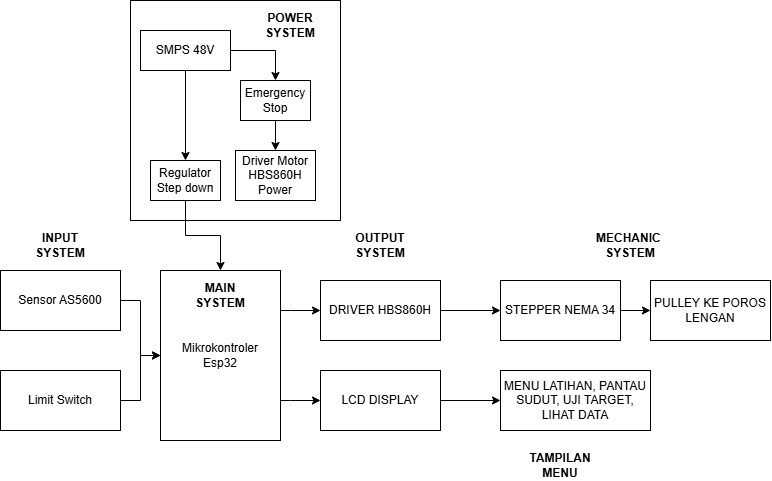

The diagram above was exported from draw.io. Its source (the exported page's mxGraphModel, read from the mxfile embedded in the PNG):
<mxGraphModel dx="1201" dy="670" grid="1" gridSize="10" guides="1" tooltips="1" connect="1" arrows="1" fold="1" page="1" pageScale="1" pageWidth="827" pageHeight="1169" math="0" shadow="0">
  <root>
    <mxCell id="WIyWlLk6GJQsqaUBKTNV-0" />
    <mxCell id="WIyWlLk6GJQsqaUBKTNV-1" parent="WIyWlLk6GJQsqaUBKTNV-0" />
    <mxCell id="KWdt8ssMdBxpMclqiZRg-3" edge="1" parent="WIyWlLk6GJQsqaUBKTNV-1" source="KWdt8ssMdBxpMclqiZRg-0" style="edgeStyle=orthogonalEdgeStyle;rounded=0;orthogonalLoop=1;jettySize=auto;html=1;" target="KWdt8ssMdBxpMclqiZRg-2" value="">
      <mxGeometry relative="1" as="geometry" />
    </mxCell>
    <mxCell id="KWdt8ssMdBxpMclqiZRg-0" parent="WIyWlLk6GJQsqaUBKTNV-1" style="rounded=0;whiteSpace=wrap;html=1;" value="Sensor AS5600" vertex="1">
      <mxGeometry height="60" width="120" x="50" y="360" as="geometry" />
    </mxCell>
    <mxCell id="KWdt8ssMdBxpMclqiZRg-4" edge="1" parent="WIyWlLk6GJQsqaUBKTNV-1" source="KWdt8ssMdBxpMclqiZRg-1" style="edgeStyle=orthogonalEdgeStyle;rounded=0;orthogonalLoop=1;jettySize=auto;html=1;" target="KWdt8ssMdBxpMclqiZRg-2" value="">
      <mxGeometry relative="1" as="geometry" />
    </mxCell>
    <mxCell id="KWdt8ssMdBxpMclqiZRg-1" parent="WIyWlLk6GJQsqaUBKTNV-1" style="rounded=0;whiteSpace=wrap;html=1;" value="Limit Switch" vertex="1">
      <mxGeometry height="60" width="120" x="50" y="460" as="geometry" />
    </mxCell>
    <mxCell id="KWdt8ssMdBxpMclqiZRg-20" edge="1" parent="WIyWlLk6GJQsqaUBKTNV-1" source="KWdt8ssMdBxpMclqiZRg-2" style="edgeStyle=orthogonalEdgeStyle;rounded=0;orthogonalLoop=1;jettySize=auto;html=1;" target="KWdt8ssMdBxpMclqiZRg-19" value="">
      <mxGeometry relative="1" as="geometry">
        <Array as="points">
          <mxPoint x="340" y="490" />
          <mxPoint x="340" y="490" />
        </Array>
      </mxGeometry>
    </mxCell>
    <mxCell id="KWdt8ssMdBxpMclqiZRg-22" edge="1" parent="WIyWlLk6GJQsqaUBKTNV-1" source="KWdt8ssMdBxpMclqiZRg-2" style="edgeStyle=orthogonalEdgeStyle;rounded=0;orthogonalLoop=1;jettySize=auto;html=1;" target="KWdt8ssMdBxpMclqiZRg-21" value="">
      <mxGeometry relative="1" as="geometry">
        <Array as="points">
          <mxPoint x="340" y="400" />
          <mxPoint x="340" y="400" />
        </Array>
      </mxGeometry>
    </mxCell>
    <mxCell id="KWdt8ssMdBxpMclqiZRg-2" parent="WIyWlLk6GJQsqaUBKTNV-1" style="rounded=0;whiteSpace=wrap;html=1;" value="Mikrokontroler&lt;div&gt;Esp32&lt;/div&gt;" vertex="1">
      <mxGeometry height="170" width="120" x="210" y="360" as="geometry" />
    </mxCell>
    <mxCell id="KWdt8ssMdBxpMclqiZRg-5" parent="WIyWlLk6GJQsqaUBKTNV-1" style="rounded=0;whiteSpace=wrap;html=1;" value="" vertex="1">
      <mxGeometry height="220" width="210" x="180" y="90" as="geometry" />
    </mxCell>
    <mxCell id="KWdt8ssMdBxpMclqiZRg-11" edge="1" parent="WIyWlLk6GJQsqaUBKTNV-1" source="KWdt8ssMdBxpMclqiZRg-7" style="edgeStyle=orthogonalEdgeStyle;rounded=0;orthogonalLoop=1;jettySize=auto;html=1;" target="KWdt8ssMdBxpMclqiZRg-10" value="">
      <mxGeometry relative="1" as="geometry" />
    </mxCell>
    <mxCell id="KWdt8ssMdBxpMclqiZRg-12" edge="1" parent="WIyWlLk6GJQsqaUBKTNV-1" source="KWdt8ssMdBxpMclqiZRg-7" style="edgeStyle=orthogonalEdgeStyle;rounded=0;orthogonalLoop=1;jettySize=auto;html=1;" target="KWdt8ssMdBxpMclqiZRg-9" value="">
      <mxGeometry relative="1" as="geometry" />
    </mxCell>
    <mxCell id="KWdt8ssMdBxpMclqiZRg-7" parent="WIyWlLk6GJQsqaUBKTNV-1" style="rounded=0;whiteSpace=wrap;html=1;" value="SMPS 48V" vertex="1">
      <mxGeometry height="40" width="90" x="190" y="120" as="geometry" />
    </mxCell>
    <mxCell id="KWdt8ssMdBxpMclqiZRg-14" edge="1" parent="WIyWlLk6GJQsqaUBKTNV-1" source="KWdt8ssMdBxpMclqiZRg-9" style="edgeStyle=orthogonalEdgeStyle;rounded=0;orthogonalLoop=1;jettySize=auto;html=1;" target="KWdt8ssMdBxpMclqiZRg-13" value="">
      <mxGeometry relative="1" as="geometry" />
    </mxCell>
    <mxCell id="KWdt8ssMdBxpMclqiZRg-9" parent="WIyWlLk6GJQsqaUBKTNV-1" style="rounded=0;whiteSpace=wrap;html=1;" value="Emergency Stop" vertex="1">
      <mxGeometry height="40" width="70" x="290" y="170" as="geometry" />
    </mxCell>
    <mxCell id="KWdt8ssMdBxpMclqiZRg-15" edge="1" parent="WIyWlLk6GJQsqaUBKTNV-1" source="KWdt8ssMdBxpMclqiZRg-10" style="edgeStyle=orthogonalEdgeStyle;rounded=0;orthogonalLoop=1;jettySize=auto;html=1;" target="KWdt8ssMdBxpMclqiZRg-2" value="">
      <mxGeometry relative="1" as="geometry" />
    </mxCell>
    <mxCell id="KWdt8ssMdBxpMclqiZRg-10" parent="WIyWlLk6GJQsqaUBKTNV-1" style="rounded=0;whiteSpace=wrap;html=1;" value="Regulator Step down" vertex="1">
      <mxGeometry height="40" width="70" x="200" y="250" as="geometry" />
    </mxCell>
    <mxCell id="KWdt8ssMdBxpMclqiZRg-13" parent="WIyWlLk6GJQsqaUBKTNV-1" style="rounded=0;whiteSpace=wrap;html=1;" value="Driver Motor HBS860H Power" vertex="1">
      <mxGeometry height="50" width="80" x="285" y="240" as="geometry" />
    </mxCell>
    <mxCell id="KWdt8ssMdBxpMclqiZRg-16" parent="WIyWlLk6GJQsqaUBKTNV-1" style="text;html=1;whiteSpace=wrap;strokeColor=none;fillColor=none;align=center;verticalAlign=middle;rounded=0;" value="&lt;b&gt;POWER SYSTEM&lt;/b&gt;" vertex="1">
      <mxGeometry height="30" width="60" x="310" y="100" as="geometry" />
    </mxCell>
    <mxCell id="KWdt8ssMdBxpMclqiZRg-17" parent="WIyWlLk6GJQsqaUBKTNV-1" style="text;html=1;whiteSpace=wrap;strokeColor=none;fillColor=none;align=center;verticalAlign=middle;rounded=0;" value="&lt;b&gt;MAIN SYSTEM&lt;/b&gt;" vertex="1">
      <mxGeometry height="30" width="60" x="240" y="370" as="geometry" />
    </mxCell>
    <mxCell id="KWdt8ssMdBxpMclqiZRg-18" parent="WIyWlLk6GJQsqaUBKTNV-1" style="text;html=1;whiteSpace=wrap;strokeColor=none;fillColor=none;align=center;verticalAlign=middle;rounded=0;" value="&lt;b&gt;INPUT SYSTEM&lt;/b&gt;" vertex="1">
      <mxGeometry height="30" width="60" x="80" y="320" as="geometry" />
    </mxCell>
    <mxCell id="KWdt8ssMdBxpMclqiZRg-26" edge="1" parent="WIyWlLk6GJQsqaUBKTNV-1" source="KWdt8ssMdBxpMclqiZRg-19" style="edgeStyle=orthogonalEdgeStyle;rounded=0;orthogonalLoop=1;jettySize=auto;html=1;" target="KWdt8ssMdBxpMclqiZRg-24" value="">
      <mxGeometry relative="1" as="geometry" />
    </mxCell>
    <mxCell id="KWdt8ssMdBxpMclqiZRg-19" parent="WIyWlLk6GJQsqaUBKTNV-1" style="rounded=0;whiteSpace=wrap;html=1;" value="LCD DISPLAY" vertex="1">
      <mxGeometry height="60" width="120" x="370" y="460" as="geometry" />
    </mxCell>
    <mxCell id="KWdt8ssMdBxpMclqiZRg-28" edge="1" parent="WIyWlLk6GJQsqaUBKTNV-1" source="KWdt8ssMdBxpMclqiZRg-21" style="edgeStyle=orthogonalEdgeStyle;rounded=0;orthogonalLoop=1;jettySize=auto;html=1;" target="KWdt8ssMdBxpMclqiZRg-27" value="">
      <mxGeometry relative="1" as="geometry" />
    </mxCell>
    <mxCell id="KWdt8ssMdBxpMclqiZRg-21" parent="WIyWlLk6GJQsqaUBKTNV-1" style="rounded=0;whiteSpace=wrap;html=1;" value="DRIVER HBS860H" vertex="1">
      <mxGeometry height="60" width="120" x="370" y="370" as="geometry" />
    </mxCell>
    <mxCell id="KWdt8ssMdBxpMclqiZRg-23" parent="WIyWlLk6GJQsqaUBKTNV-1" style="text;html=1;whiteSpace=wrap;strokeColor=none;fillColor=none;align=center;verticalAlign=middle;rounded=0;" value="&lt;b&gt;OUTPUT SYSTEM&lt;/b&gt;" vertex="1">
      <mxGeometry height="30" width="60" x="400" y="320" as="geometry" />
    </mxCell>
    <mxCell id="KWdt8ssMdBxpMclqiZRg-24" parent="WIyWlLk6GJQsqaUBKTNV-1" style="rounded=0;whiteSpace=wrap;html=1;" value="MENU LATIHAN, PANTAU SUDUT, UJI TARGET, LIHAT DATA" vertex="1">
      <mxGeometry height="60" width="150" x="550" y="460" as="geometry" />
    </mxCell>
    <mxCell id="KWdt8ssMdBxpMclqiZRg-30" edge="1" parent="WIyWlLk6GJQsqaUBKTNV-1" source="KWdt8ssMdBxpMclqiZRg-27" style="edgeStyle=orthogonalEdgeStyle;rounded=0;orthogonalLoop=1;jettySize=auto;html=1;" target="KWdt8ssMdBxpMclqiZRg-29" value="">
      <mxGeometry relative="1" as="geometry" />
    </mxCell>
    <mxCell id="KWdt8ssMdBxpMclqiZRg-27" parent="WIyWlLk6GJQsqaUBKTNV-1" style="rounded=0;whiteSpace=wrap;html=1;" value="STEPPER NEMA 34" vertex="1">
      <mxGeometry height="60" width="120" x="550" y="370" as="geometry" />
    </mxCell>
    <mxCell id="KWdt8ssMdBxpMclqiZRg-29" parent="WIyWlLk6GJQsqaUBKTNV-1" style="rounded=0;whiteSpace=wrap;html=1;" value="PULLEY KE POROS LENGAN" vertex="1">
      <mxGeometry height="60" width="120" x="700" y="370" as="geometry" />
    </mxCell>
    <mxCell id="KWdt8ssMdBxpMclqiZRg-31" parent="WIyWlLk6GJQsqaUBKTNV-1" style="text;html=1;whiteSpace=wrap;strokeColor=none;fillColor=none;align=center;verticalAlign=middle;rounded=0;" value="&lt;b&gt;TAMPILAN MENU&lt;/b&gt;" vertex="1">
      <mxGeometry height="30" width="60" x="580" y="540" as="geometry" />
    </mxCell>
    <mxCell id="KWdt8ssMdBxpMclqiZRg-32" parent="WIyWlLk6GJQsqaUBKTNV-1" style="text;html=1;whiteSpace=wrap;strokeColor=none;fillColor=none;align=center;verticalAlign=middle;rounded=0;" value="&lt;b&gt;MECHANIC&amp;nbsp;&lt;/b&gt;&lt;div&gt;&lt;b&gt;SYSTEM&lt;/b&gt;&lt;/div&gt;" vertex="1">
      <mxGeometry height="30" width="60" x="650" y="320" as="geometry" />
    </mxCell>
  </root>
</mxGraphModel>